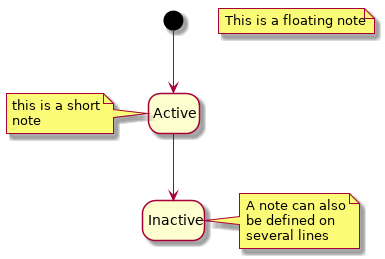

The diagram above was rendered by PlantUML. Its source (embedded in the PNG):
@startuml
hide empty description

[*] --> Active
Active --> Inactive

note left of Active : this is a short\nnote

note right of Inactive
    A note can also
    be defined on
    several lines
end note

note "This is a floating note" as N1

@enduml